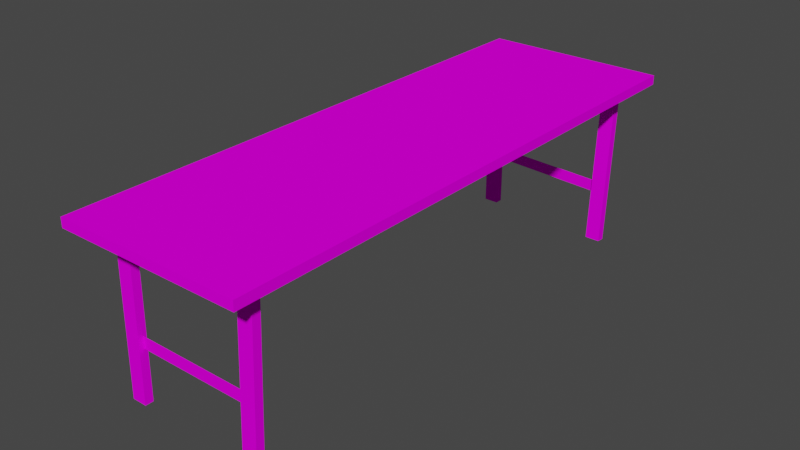 # Source: HQponk1_c1.blend  (saved by Blender 2.82.7; exported with 4.5.12 LTS)
import bpy
from mathutils import Matrix  # noqa: F401  (used for matrix-valued properties, if any)

bpy.ops.wm.read_factory_settings(use_empty=True)
scene = bpy.context.scene
scene.name = 'Scene'

# ---- collections
col_collection = bpy.data.collections.new('Collection'); scene.collection.children.link(col_collection)

# ---- images (referenced by path relative to the original .blend; pixels are not part of the script)
import os
ASSET_DIR = os.environ.get("B2B_ASSET_DIR", "")  # directory of the original .blend (textures are referenced by path, not embedded)
HERE = os.path.dirname(os.path.abspath(__file__))  # packed textures are extracted next to this script under _unpacked/

def load_image(name, relpath, width, height, colorspace="sRGB"):
    """Load a texture the original file referenced (path relative to the .blend, or extracted next to this script)."""
    p = next((c for c in (os.path.join(HERE, relpath), os.path.join(ASSET_DIR, relpath)) if relpath and os.path.exists(c)), "")
    if p:
        img = bpy.data.images.load(p, check_existing=True)
        img.name = name
    else:  # same state as the original file: an image datablock whose file is absent (Cycles renders it pink)
        img = bpy.data.images.new(name, width, height)
        img.source = "FILE"
        img.filepath = "//" + (relpath or name)
    img.colorspace_settings.name = colorspace
    return img
img_prkna01_bmp = load_image('prkna01.bmp', 'prkna01.bmp', 1024, 1024, 'sRGB')
img_0fbarel1_bmp = load_image('0fbarel1.bmp', '0fbarel1.bmp', 1024, 1024, 'sRGB')

# ---- materials (node trees are filled in below, after node groups)
mat_prkna01_bmp = bpy.data.materials.new('prkna01.bmp')
mat_prkna01_bmp.use_transparent_shadow = False
mat_0fbarel1_bmp = bpy.data.materials.new('0fbarel1.bmp')
mat_0fbarel1_bmp.use_transparent_shadow = False

# ---- material node trees
mat_prkna01_bmp.use_nodes = True; mat_prkna01_bmp.node_tree.nodes.clear()
_N = mat_prkna01_bmp.node_tree.nodes; _L = mat_prkna01_bmp.node_tree.links
n0 = _N.new('ShaderNodeOutputMaterial'); n0.name = 'Material Output'; n0.location = (300, 300)
n1 = _N.new('ShaderNodeBsdfPrincipled'); n1.name = 'Principled BSDF'; n1.location = (10, 300)
n1.distribution = 'GGX'
n1.subsurface_method = 'BURLEY'
n1.inputs[2].default_value = 0.0
n1.inputs[3].default_value = 1.45
n1.inputs[13].default_value = 0.0
n1.inputs[27].default_value = (0.0, 0.0, 0.0, 1.0)
n1.inputs[28].default_value = 1.0
n2 = _N.new('ShaderNodeTexImage'); n2.name = 'Image Texture'; n2.location = (0, 0)
n2.image = img_prkna01_bmp
_L.new(n1.outputs[0], n0.inputs[0])
_L.new(n2.outputs[0], n1.inputs[0])
n0.is_active_output = True
mat_0fbarel1_bmp.use_nodes = True; mat_0fbarel1_bmp.node_tree.nodes.clear()
_N = mat_0fbarel1_bmp.node_tree.nodes; _L = mat_0fbarel1_bmp.node_tree.links
n0 = _N.new('ShaderNodeOutputMaterial'); n0.name = 'Material Output'; n0.location = (300, 300)
n1 = _N.new('ShaderNodeBsdfPrincipled'); n1.name = 'Principled BSDF'; n1.location = (10, 300)
n1.distribution = 'GGX'
n1.subsurface_method = 'BURLEY'
n1.inputs[2].default_value = 0.0
n1.inputs[3].default_value = 1.45
n1.inputs[13].default_value = 0.0
n1.inputs[27].default_value = (0.0, 0.0, 0.0, 1.0)
n1.inputs[28].default_value = 1.0
n2 = _N.new('ShaderNodeTexImage'); n2.name = 'Image Texture'; n2.location = (0, 0)
n2.image = img_0fbarel1_bmp
_L.new(n1.outputs[0], n0.inputs[0])
_L.new(n2.outputs[0], n1.inputs[0])
n0.is_active_output = True

# ---- world
world_world = bpy.data.worlds.new('World'); scene.world = world_world
world_world.use_nodes = True; world_world.node_tree.nodes.clear()
_N = world_world.node_tree.nodes; _L = world_world.node_tree.links
n0 = _N.new('ShaderNodeOutputWorld'); n0.name = 'World Output'; n0.location = (300, 300)
n1 = _N.new('ShaderNodeBackground'); n1.name = 'Background'; n1.location = (10, 300)
n1.inputs[0].default_value = (0.05088, 0.05088, 0.05088, 1.0)
_L.new(n1.outputs[0], n0.inputs[0])
n0.is_active_output = True
world_world.color = (0.05088, 0.05088, 0.05088)
world_world.use_sun_shadow = False
world_world.sun_shadow_jitter_overblur = 0.0

# ---- meshes
me_box03 = bpy.data.meshes.new('Box03')
me_box03.from_pydata([(-0.5, 1.508, 0.4109), (-0.5, 1.508, 0.4609), (0.5, 1.508, 0.4109), (0.5, 1.508, 0.4609), (-0.5, 1.508, 0.4609), (-0.5, 1.508, 0.4109), (-0.5, 1.508, 0.4109), (0.5, 1.508, 0.4109), (-0.5, 1.508, 0.4609), (0.5, 1.508, 0.4609), (0.5, 1.508, 0.4609), (0.5, 1.508, 0.4109), (0.5, -0.7649, 0.4109), (0.5, -0.7649, 0.4109), (-0.5, 0.9585, 0.4609), (0.5, -0.7649, 0.4609), (0.5, -0.7649, 0.4609), (-0.5, 0.9585, 0.4609), (-0.5, 0.9585, 0.4109), (-0.5, 0.9585, 0.4109), (-0.3714, 0.8924, 0.4609), (-0.3714, 0.5755, 0.4609), (-0.3299, 0.3771, 0.4609), (-0.246, 0.2627, 0.4609), (-0.246, 0.09166, 0.4609), (-0.2032, 0.3802, 0.4609), (-0.1284, 0.6107, 0.4609), (-0.1284, 0.2046, 0.4609), (-0.08876, -0.06854, 0.4609), (-0.04297, -0.1998, 0.4609), (0.002822, -0.3189, 0.4609), (0.002822, -0.4471, 0.4609), (0.05167, -0.6424, 0.4609), (0.1234, -0.7829, 0.4609), (0.1234, -0.2486, 0.4609), (0.1524, -0.04107, 0.4609), (0.1982, 0.165, 0.4609), (0.2455, 0.2611, 0.4609), (0.2898, 0.107, 0.4609), (0.3295, -0.2364, 0.4609), (0.3691, -0.6776, 0.4609), (0.4577, -0.7081, 0.4609), (-0.3714, 0.8924, 0.4109), (-0.3714, 0.5755, 0.4109), (-0.3299, 0.3771, 0.4109), (-0.246, 0.2627, 0.4109), (-0.246, 0.09166, 0.4109), (-0.2032, 0.3802, 0.4109), (-0.1284, 0.6107, 0.4109), (-0.1284, 0.2046, 0.4109), (-0.08876, -0.06854, 0.4109), (-0.04297, -0.1998, 0.4109), (0.002822, -0.3189, 0.4109), (0.002822, -0.4471, 0.4109), (0.05167, -0.6424, 0.4109), (0.1234, -0.7829, 0.4109), (0.1234, -0.2486, 0.4109), (0.1524, -0.04107, 0.4109), (0.1982, 0.165, 0.4109), (0.2455, 0.2611, 0.4109), (0.2898, 0.107, 0.4109), (0.3295, -0.2364, 0.4109), (0.3691, -0.6776, 0.4109), (0.4577, -0.7081, 0.4109), (-0.1284, 0.6107, 0.4609), (-0.1284, 0.6107, 0.4109), (0.5, -0.7649, 0.4609), (0.5, -0.7649, 0.4109), (0.4577, -0.7081, 0.4609), (0.3691, -0.6776, 0.4609), (0.3295, -0.2364, 0.4609), (0.2898, 0.107, 0.4609), (0.2455, 0.2611, 0.4609), (0.1982, 0.165, 0.4609), (0.1524, -0.04107, 0.4609), (0.1234, -0.2486, 0.4609), (0.1234, -0.7829, 0.4609), (0.05166, -0.6424, 0.4609), (0.002822, -0.4471, 0.4609), (0.002822, -0.3189, 0.4609), (-0.04297, -0.1998, 0.4609), (-0.08876, -0.06854, 0.4609), (-0.1284, 0.2046, 0.4609), (-0.1284, 0.2046, 0.4109), (-0.08876, -0.06854, 0.4109), (-0.04297, -0.1998, 0.4109), (0.002822, -0.3189, 0.4109), (0.002822, -0.4471, 0.4109), (0.05167, -0.6424, 0.4109), (0.1234, -0.7829, 0.4109), (0.1234, -0.2486, 0.4109), (0.1524, -0.04107, 0.4109), (0.1982, 0.165, 0.4109), (0.2455, 0.2611, 0.4109), (0.2898, 0.107, 0.4109), (0.3295, -0.2364, 0.4109), (0.3691, -0.6776, 0.4109), (0.4577, -0.7081, 0.4109), (-0.1284, 0.6107, 0.4609), (-0.1284, 0.6107, 0.4109), (-0.2032, 0.3802, 0.4609), (-0.246, 0.09166, 0.4609), (-0.246, 0.2627, 0.4609), (-0.3299, 0.3771, 0.4609), (-0.3714, 0.5755, 0.4609), (-0.3714, 0.8924, 0.4609), (-0.5, 0.9585, 0.4609), (-0.5, 0.9585, 0.4109), (-0.3714, 0.8924, 0.4109), (-0.3714, 0.5755, 0.4109), (-0.3299, 0.3771, 0.4109), (-0.246, 0.2627, 0.4109), (-0.246, 0.09166, 0.4109), (-0.2032, 0.3802, 0.4109), (-0.1284, 0.2046, 0.4609), (0.4577, -0.7081, 0.4109), (0.4577, -0.7081, 0.4609), (0.3691, -0.6776, 0.4609), (0.3295, -0.2364, 0.4609), (0.2898, 0.107, 0.4609), (0.2455, 0.2611, 0.4609), (0.1982, 0.165, 0.4609), (0.1524, -0.04107, 0.4609), (0.1234, -0.2486, 0.4609), (0.1234, -0.7829, 0.4609), (0.05166, -0.6424, 0.4609), (0.002822, -0.4471, 0.4609), (0.002822, -0.3189, 0.4609), (-0.04297, -0.1998, 0.4609), (-0.08876, -0.06854, 0.4609), (-0.1284, 0.2046, 0.4109), (-0.08876, -0.06854, 0.4109), (-0.04297, -0.1998, 0.4109), (0.002822, -0.3189, 0.4109), (0.002822, -0.4471, 0.4109), (0.05167, -0.6424, 0.4109), (0.1234, -0.7829, 0.4109), (0.1234, -0.2486, 0.4109), (0.1524, -0.04107, 0.4109), (0.1982, 0.165, 0.4109), (0.2455, 0.2611, 0.4109), (0.2898, 0.107, 0.4109), (0.3295, -0.2364, 0.4109), (0.3691, -0.6776, 0.4109), (-0.2032, 0.3802, 0.4109), (-0.2032, 0.3802, 0.4609), (-0.246, 0.09166, 0.4609), (-0.246, 0.2627, 0.4609), (-0.3299, 0.3771, 0.4609), (-0.3714, 0.5755, 0.4609), (-0.3714, 0.8924, 0.4609), (-0.3714, 0.8924, 0.4109), (-0.3714, 0.5755, 0.4109), (-0.3299, 0.3771, 0.4109), (-0.246, 0.2627, 0.4109), (-0.246, 0.09166, 0.4109)], [], [(4, 3, 2, 5), (7, 12, 63, 62, 61, 60, 59, 58, 57, 56, 55, 54, 53, 52, 51, 50, 49, 48, 47, 46, 45, 44, 43, 42, 18, 6), (9, 8, 17, 20, 21, 22, 23, 24, 25, 26, 27, 28, 29, 30, 31, 32, 33, 34, 35, 36, 37, 38, 39, 40, 41, 15), (10, 16, 13, 11), (19, 14, 1, 0), (116, 115, 67, 66), (64, 65, 130, 114), (82, 83, 131, 81), (129, 84, 132, 80), (128, 85, 133, 79), (127, 86, 134, 78), (126, 87, 135, 77), (125, 88, 136, 76), (124, 89, 137, 75), (123, 90, 138, 74), (122, 91, 139, 73), (121, 92, 140, 72), (120, 93, 141, 71), (119, 94, 142, 70), (118, 95, 143, 69), (117, 96, 97, 68), (145, 144, 99, 98), (106, 107, 151, 105), (150, 108, 152, 104), (149, 109, 153, 103), (148, 110, 154, 102), (147, 111, 155, 101), (146, 112, 113, 100)])
me_box03.polygons.foreach_set('use_smooth', [True] * 28)
_uv = me_box03.uv_layers.new(name='UVMap')
_uv.uv.foreach_set('vector', [0.0004995, -0.475, 0.9995, -0.475, 0.9995, -0.525, 0.0004995, -0.525, 0.9995, 1.0, 0.9995, -1.273, 0.9572, -1.216, 0.8688, -1.185, 0.8291, -0.744, 0.7895, -0.4006, 0.7453, -0.2465, 0.698, -0.3426, 0.6523, -0.5487, 0.6233, -0.7562, 0.6233, -1.29, 0.5516, -1.15, 0.5028, -0.9547, 0.5028, -0.8265, 0.4571, -0.7074, 0.4113, -0.5762, 0.3717, -0.303, 0.3717, 0.1031, 0.297, -0.1274, 0.2543, -0.4159, 0.2543, -0.2449, 0.1704, -0.1305, 0.129, 0.0679, 0.129, 0.3848, 0.0005001, 0.4509, 0.0005002, 1.0, 0.9995, 1.0, 0.0005002, 1.0, 0.0005001, 0.4509, 0.129, 0.3848, 0.129, 0.0679, 0.1704, -0.1305, 0.2543, -0.2449, 0.2543, -0.4159, 0.297, -0.1274, 0.3717, 0.1031, 0.3717, -0.303, 0.4113, -0.5762, 0.4571, -0.7074, 0.5028, -0.8265, 0.5028, -0.9547, 0.5516, -1.15, 0.6233, -1.29, 0.6233, -0.7562, 0.6523, -0.5487, 0.698, -0.3426, 0.7453, -0.2465, 0.7895, -0.4006, 0.8291, -0.7441, 0.8688, -1.185, 0.9572, -1.216, 0.9995, -1.273, 0.5677, -1.896, 0.5677, 0.3768, 0.5177, 0.3768, 0.5177, -1.896, 0.5177, -1.347, 0.5677, -1.347, 0.5677, -1.896, 0.5177, -1.896, 0.3818, 2.625, 0.4946, 2.625, 0.4946, 2.928, 0.3818, 2.928, 0.3818, -1.928, 0.4946, -1.928, 0.4946, -1.625, 0.3818, -1.625, 0.3818, -1.625, 0.4946, -1.625, 0.4946, -1.321, 0.3818, -1.321, 0.3818, -1.321, 0.4946, -1.321, 0.4946, -1.018, 0.3818, -1.018, 0.3818, -1.018, 0.4946, -1.018, 0.4946, -0.7142, 0.3818, -0.7142, 0.3818, -0.7142, 0.4946, -0.7142, 0.4946, -0.4106, 0.3818, -0.4106, 0.3818, -0.4106, 0.4946, -0.4106, 0.4946, -0.1071, 0.3818, -0.1071, 0.3818, -0.1071, 0.4946, -0.1071, 0.4946, 0.1965, 0.3818, 0.1965, 0.3818, 0.1965, 0.4946, 0.1965, 0.4946, 0.5, 0.3818, 0.5, 0.3818, 0.5, 0.4946, 0.5, 0.4946, 0.8035, 0.3818, 0.8035, 0.3818, 0.8035, 0.4946, 0.8035, 0.4946, 1.107, 0.3818, 1.107, 0.3818, 1.107, 0.4946, 1.107, 0.4946, 1.411, 0.3818, 1.411, 0.3818, 1.411, 0.4946, 1.411, 0.4946, 1.714, 0.3818, 1.714, 0.3818, 1.714, 0.4946, 1.714, 0.4946, 2.018, 0.3818, 2.018, 0.3818, 2.018, 0.4946, 2.018, 0.4946, 2.321, 0.3818, 2.321, 0.3818, 2.321, 0.4946, 2.321, 0.4946, 2.625, 0.3818, 2.625, 0.3818, 2.625, 0.4946, 2.625, 0.4946, 2.928, 0.3818, 2.928, 0.3818, 0.8035, 0.4946, 0.8035, 0.4946, 1.107, 0.3818, 1.107, 0.3818, 1.107, 0.4946, 1.107, 0.4946, 1.411, 0.3818, 1.411, 0.3818, 1.411, 0.4946, 1.411, 0.4946, 1.714, 0.3818, 1.714, 0.3818, 1.714, 0.4946, 1.714, 0.4946, 2.018, 0.3818, 2.018, 0.3818, 2.018, 0.4946, 2.018, 0.4946, 2.321, 0.3818, 2.321, 0.3818, 2.321, 0.4946, 2.321, 0.4946, 2.625, 0.3818, 2.625])
me_box03.materials.append(mat_prkna01_bmp)
me_box03.materials.append(mat_0fbarel1_bmp)
me_box03.use_remesh_fix_poles = True
me_box03.use_remesh_preserve_attributes = False
me_box03.use_mirror_vertex_groups = False
me_box03.update()
me_box03_001 = bpy.data.meshes.new('Box03.001')
me_box03_001.from_pydata([(0.3187, 1.25, -0.46), (0.3994, 1.25, -0.46), (0.3187, 1.294, -0.4644), (0.3994, 1.294, -0.4644), (0.3187, 1.296, 0.4109), (0.3994, 1.296, 0.4109), (0.3187, 1.34, 0.4109), (0.3994, 1.34, 0.4109), (0.3187, 1.281, -0.1213), (-0.3241, 1.323, -0.1213), (-0.3241, 1.323, -0.1853), (0.3187, 1.277, -0.1853), (-0.4048, 1.296, -0.4644), (-0.3241, 1.296, -0.4644), (-0.4048, 1.34, -0.4644), (-0.3241, 1.34, -0.4644), (-0.4048, 1.296, 0.4109), (-0.3241, 1.296, 0.4109), (-0.4048, 1.34, 0.4109), (-0.3241, 1.34, 0.4109), (-0.4048, 1.34, -0.4644), (-0.4048, 1.296, 0.4109), (-0.4048, 1.34, 0.4109), (-0.4048, 1.296, -0.4644), (0.3187, 1.25, -0.46), (0.3994, 1.25, -0.46), (-0.3241, 1.34, -0.4644), (0.3994, 1.25, -0.46), (0.3994, 1.294, -0.4644), (0.3994, 1.296, 0.4109), (-0.4048, 1.34, -0.4644), (0.3994, 1.294, -0.4644), (0.3187, 1.294, -0.4644), (0.3994, 1.34, 0.4109), (-0.3241, 1.34, 0.4109), (0.3187, 1.294, -0.4644), (0.3187, 1.25, -0.46), (0.3187, 1.296, 0.4109), (-0.3241, 1.296, 0.4109), (0.3187, 1.34, 0.4109), (-0.3241, 1.296, -0.4644), (-0.4048, 1.296, -0.4644), (-0.3241, 1.296, -0.4644), (-0.3241, 1.34, -0.4644)], [], [(8, 9, 10, 11), (17, 16, 41, 42), (19, 38, 40, 43), (3, 1, 0, 2), (37, 39, 35, 36), (5, 4, 24, 25), (6, 33, 31, 32), (15, 13, 12, 14), (21, 22, 20, 23), (18, 34, 26, 30), (7, 29, 27, 28)])
me_box03_001.polygons.foreach_set('use_smooth', [True] * 11)
me_box03_001.polygons.foreach_set('material_index', [1, 1, 1, 1, 1, 1, 1, 1, 1, 1, 1])
_uv = me_box03_001.uv_layers.new(name='UVMap')
_uv.uv.foreach_set('vector', [0.1264, -0.4587, 0.8578, -0.4213, 0.8578, -0.4213, 0.1264, -0.4213, 0.9992, -1.505, 0.9992, -1.449, 0.0009094, -1.449, 0.0009094, -1.505, 0.0008126, -0.8418, 0.0008126, -0.8623, 0.9991, -0.8623, 0.9991, -0.8418, -5.169, -1.568, -5.055, -1.568, -5.055, -1.512, -5.169, -1.512, 0.9992, 0.1111, 0.9992, 0.1317, 0.0009094, 0.1104, 0.005914, 0.08994, 0.9992, -1.568, 0.9992, -1.512, 0.005914, -1.512, 0.005914, -1.568, 0.0008126, -1.512, 0.0008126, -1.568, 0.9991, -1.568, 0.9991, -1.512, 0.1209, -1.505, 0.2348, -1.505, 0.2348, -1.449, 0.1209, -1.449, 0.9992, -0.8623, 0.9992, -0.8418, 0.0009094, -0.8418, 0.0009094, -0.8623, 0.0008126, -1.449, 0.0008126, -1.505, 0.9991, -1.505, 0.9991, -1.449, 0.0008126, 0.1317, 0.0008126, 0.1111, 0.9941, 0.08994, 0.9991, 0.1104])
me_box03_001.materials.append(mat_prkna01_bmp)
me_box03_001.materials.append(mat_0fbarel1_bmp)
me_box03_001.use_remesh_fix_poles = True
me_box03_001.use_remesh_preserve_attributes = False
me_box03_001.use_mirror_vertex_groups = False
me_box03_001.update()
me_box03_002 = bpy.data.meshes.new('Box03.002')
me_box03_002.from_pydata([(0.2922, -1.331, -0.4581), (0.3729, -1.331, -0.464), (0.2922, -1.287, -0.4589), (0.3729, -1.287, -0.4647), (0.3187, -1.316, 0.4112), (0.3994, -1.316, 0.4112), (0.3187, -1.272, 0.4104), (0.3994, -1.272, 0.4104), (0.3187, -1.298, -0.1214), (-0.3241, -1.298, -0.1214), (-0.3241, -1.299, -0.1854), (0.3187, -1.299, -0.1854), (-0.4048, -1.331, -0.464), (-0.3241, -1.331, -0.464), (-0.4048, -1.287, -0.4647), (-0.3241, -1.287, -0.4647), (-0.4048, -1.316, 0.4112), (-0.3241, -1.316, 0.4112), (-0.4048, -1.272, 0.4104), (-0.3241, -1.272, 0.4104), (0.2922, -1.331, -0.4581), (0.3729, -1.331, -0.464), (0.3729, -1.331, -0.464), (0.3729, -1.287, -0.4647), (0.3994, -1.316, 0.4112), (0.3729, -1.287, -0.4647), (0.2922, -1.287, -0.4589), (0.3994, -1.272, 0.4104), (0.2922, -1.287, -0.4589), (0.2922, -1.331, -0.4581), (0.3187, -1.316, 0.4112), (0.3187, -1.272, 0.4104), (-0.4048, -1.331, -0.464), (-0.3241, -1.331, -0.464), (-0.3241, -1.331, -0.464), (-0.3241, -1.287, -0.4647), (-0.3241, -1.316, 0.4112), (-0.3241, -1.287, -0.4647), (-0.4048, -1.287, -0.4647), (-0.3241, -1.272, 0.4104), (-0.4048, -1.287, -0.4647), (-0.4048, -1.331, -0.464), (-0.4048, -1.316, 0.4112), (-0.4048, -1.272, 0.4104)], [], [(3, 1, 0, 2), (42, 43, 40, 41), (19, 36, 34, 35), (5, 4, 20, 21), (7, 24, 22, 23), (15, 13, 12, 14), (17, 16, 32, 33), (30, 31, 28, 29), (8, 9, 10, 11), (6, 27, 25, 26), (18, 39, 37, 38)])
me_box03_002.polygons.foreach_set('use_smooth', [True] * 11)
me_box03_002.polygons.foreach_set('material_index', [1, 1, 1, 1, 1, 1, 1, 1, 1, 1, 1])
_uv = me_box03_002.uv_layers.new(name='UVMap')
_uv.uv.foreach_set('vector', [0.4601, -0.8692, 0.5739, -0.8692, 0.5737, -0.8134, 0.4598, -0.8134, 0.9995, -0.9167, 0.9986, -0.8962, 0.0004995, -0.9033, 0.001375, -0.9238, 0.001375, -0.8962, 0.0004995, -0.9167, 0.9986, -0.9238, 0.9995, -0.9033, 0.9995, -0.8875, 0.9995, -0.8317, 0.008073, -0.8134, 0.001375, -0.8692, 0.001375, -0.8957, 0.0004995, -0.9162, 0.9986, -0.9233, 0.9995, -0.9028, 0.4628, -0.9379, 0.5767, -0.9379, 0.5767, -0.8821, 0.4628, -0.8821, 0.9995, -0.9379, 0.9995, -0.8821, 0.001375, -0.8821, 0.001375, -0.9379, 0.9995, -0.9162, 0.9986, -0.8957, 0.007198, -0.9028, 0.008073, -0.9233, 0.1264, -0.4587, 0.8578, -0.4213, 0.8578, -0.4213, 0.1264, -0.4213, 0.001375, -0.8317, 0.001375, -0.8875, 0.9995, -0.8692, 0.9928, -0.8134, 0.001375, -0.8821, 0.001375, -0.9379, 0.9995, -0.9379, 0.9995, -0.8821])
me_box03_002.materials.append(mat_prkna01_bmp)
me_box03_002.materials.append(mat_0fbarel1_bmp)
me_box03_002.use_remesh_fix_poles = True
me_box03_002.use_remesh_preserve_attributes = False
me_box03_002.use_mirror_vertex_groups = False
me_box03_002.update()
me_box03_003 = bpy.data.meshes.new('Box03.003')
me_box03_003.from_pydata([(-0.5, -1.492, 0.4609), (-0.5, -1.492, 0.4109), (0.5, -1.492, 0.4109), (0.5, -1.492, 0.4609), (-0.5, -1.492, 0.4109), (0.5, -1.492, 0.4109), (-0.5, -1.492, 0.4609), (0.5, -1.492, 0.4609), (-0.5, -1.492, 0.4109), (0.5, -1.492, 0.4609), (0.5, -1.492, 0.4109), (-0.5, -1.492, 0.4609), (0.5, -0.7649, 0.4109), (0.5, -0.7649, 0.4109), (-0.5, 0.9585, 0.4609), (0.5, -0.7649, 0.4609), (0.5, -0.7649, 0.4609), (-0.5, 0.9585, 0.4609), (-0.5, 0.9585, 0.4109), (-0.5, 0.9585, 0.4109), (-0.3714, 0.8924, 0.4609), (-0.3714, 0.5755, 0.4609), (-0.3299, 0.3771, 0.4609), (-0.246, 0.2627, 0.4609), (-0.246, 0.09166, 0.4609), (-0.2032, 0.3802, 0.4609), (-0.1284, 0.6107, 0.4609), (-0.1284, 0.2046, 0.4609), (-0.08876, -0.06854, 0.4609), (-0.04297, -0.1998, 0.4609), (0.002822, -0.3189, 0.4609), (0.002822, -0.4471, 0.4609), (0.05167, -0.6424, 0.4609), (0.1234, -0.7829, 0.4609), (0.1234, -0.2486, 0.4609), (0.1524, -0.04107, 0.4609), (0.1982, 0.165, 0.4609), (0.2455, 0.2611, 0.4609), (0.2898, 0.107, 0.4609), (0.3295, -0.2364, 0.4609), (0.3691, -0.6776, 0.4609), (0.4577, -0.7081, 0.4609), (-0.3714, 0.8924, 0.4109), (-0.3714, 0.5755, 0.4109), (-0.3299, 0.3771, 0.4109), (-0.246, 0.2627, 0.4109), (-0.246, 0.09166, 0.4109), (-0.2032, 0.3802, 0.4109), (-0.1284, 0.6107, 0.4109), (-0.1284, 0.2046, 0.4109), (-0.08876, -0.06854, 0.4109), (-0.04297, -0.1998, 0.4109), (0.002822, -0.3189, 0.4109), (0.002822, -0.4471, 0.4109), (0.05167, -0.6424, 0.4109), (0.1234, -0.7829, 0.4109), (0.1234, -0.2486, 0.4109), (0.1524, -0.04107, 0.4109), (0.1982, 0.165, 0.4109), (0.2455, 0.2611, 0.4109), (0.2898, 0.107, 0.4109), (0.3295, -0.2364, 0.4109), (0.3691, -0.6776, 0.4109), (0.4577, -0.7081, 0.4109), (-0.1284, 0.6107, 0.4609), (-0.1284, 0.6107, 0.4109), (0.5, -0.7649, 0.4609), (0.5, -0.7649, 0.4109), (0.4577, -0.7081, 0.4609), (0.3691, -0.6776, 0.4609), (0.3295, -0.2364, 0.4609), (0.2898, 0.107, 0.4609), (0.2455, 0.2611, 0.4609), (0.1982, 0.165, 0.4609), (0.1524, -0.04107, 0.4609), (0.1234, -0.2486, 0.4609), (0.1234, -0.7829, 0.4609), (0.05166, -0.6424, 0.4609), (0.002822, -0.4471, 0.4609), (0.002822, -0.3189, 0.4609), (-0.04297, -0.1998, 0.4609), (-0.08876, -0.06854, 0.4609), (-0.1284, 0.2046, 0.4609), (-0.1284, 0.2046, 0.4109), (-0.08876, -0.06854, 0.4109), (-0.04297, -0.1998, 0.4109), (0.002822, -0.3189, 0.4109), (0.002822, -0.4471, 0.4109), (0.05167, -0.6424, 0.4109), (0.1234, -0.7829, 0.4109), (0.1234, -0.2486, 0.4109), (0.1524, -0.04107, 0.4109), (0.1982, 0.165, 0.4109), (0.2455, 0.2611, 0.4109), (0.2898, 0.107, 0.4109), (0.3295, -0.2364, 0.4109), (0.3691, -0.6776, 0.4109), (0.4577, -0.7081, 0.4109), (-0.1284, 0.6107, 0.4609), (-0.1284, 0.6107, 0.4109), (-0.2032, 0.3802, 0.4609), (-0.246, 0.09166, 0.4609), (-0.246, 0.2627, 0.4609), (-0.3299, 0.3771, 0.4609), (-0.3714, 0.5755, 0.4609), (-0.3714, 0.8924, 0.4609), (-0.5, 0.9585, 0.4609), (-0.5, 0.9585, 0.4109), (-0.3714, 0.8924, 0.4109), (-0.3714, 0.5755, 0.4109), (-0.3299, 0.3771, 0.4109), (-0.246, 0.2627, 0.4109), (-0.246, 0.09166, 0.4109), (-0.2032, 0.3802, 0.4109), (-0.1284, 0.2046, 0.4609), (0.4577, -0.7081, 0.4109), (0.4577, -0.7081, 0.4609), (0.3691, -0.6776, 0.4609), (0.3295, -0.2364, 0.4609), (0.2898, 0.107, 0.4609), (0.2455, 0.2611, 0.4609), (0.1982, 0.165, 0.4609), (0.1524, -0.04107, 0.4609), (0.1234, -0.2486, 0.4609), (0.1234, -0.7829, 0.4609), (0.05166, -0.6424, 0.4609), (0.002822, -0.4471, 0.4609), (0.002822, -0.3189, 0.4609), (-0.04297, -0.1998, 0.4609), (-0.08876, -0.06854, 0.4609), (-0.1284, 0.2046, 0.4109), (-0.08876, -0.06854, 0.4109), (-0.04297, -0.1998, 0.4109), (0.002822, -0.3189, 0.4109), (0.002822, -0.4471, 0.4109), (0.05167, -0.6424, 0.4109), (0.1234, -0.7829, 0.4109), (0.1234, -0.2486, 0.4109), (0.1524, -0.04107, 0.4109), (0.1982, 0.165, 0.4109), (0.2455, 0.2611, 0.4109), (0.2898, 0.107, 0.4109), (0.3295, -0.2364, 0.4109), (0.3691, -0.6776, 0.4109), (-0.2032, 0.3802, 0.4109), (-0.2032, 0.3802, 0.4609), (-0.246, 0.09166, 0.4609), (-0.246, 0.2627, 0.4609), (-0.3299, 0.3771, 0.4609), (-0.3714, 0.5755, 0.4609), (-0.3714, 0.8924, 0.4609), (-0.3714, 0.8924, 0.4109), (-0.3714, 0.5755, 0.4109), (-0.3299, 0.3771, 0.4109), (-0.246, 0.2627, 0.4109), (-0.246, 0.09166, 0.4109)], [], [(9, 11, 8, 10), (0, 14, 19, 1), (15, 41, 40, 39, 38, 37, 36, 35, 34, 33, 32, 31, 30, 29, 28, 27, 26, 25, 24, 23, 22, 21, 20, 17, 6, 7), (13, 16, 3, 2), (18, 42, 43, 44, 45, 46, 47, 48, 49, 50, 51, 52, 53, 54, 55, 56, 57, 58, 59, 60, 61, 62, 63, 12, 5, 4), (116, 66, 67, 115), (64, 114, 130, 65), (82, 81, 131, 83), (129, 80, 132, 84), (128, 79, 133, 85), (127, 78, 134, 86), (126, 77, 135, 87), (125, 76, 136, 88), (124, 75, 137, 89), (123, 74, 138, 90), (122, 73, 139, 91), (121, 72, 140, 92), (120, 71, 141, 93), (119, 70, 142, 94), (118, 69, 143, 95), (117, 68, 97, 96), (145, 98, 99, 144), (106, 105, 151, 107), (150, 104, 152, 108), (149, 103, 153, 109), (148, 102, 154, 110), (147, 101, 155, 111), (146, 100, 113, 112)])
me_box03_003.polygons.foreach_set('use_smooth', [True] * 28)
_uv = me_box03_003.uv_layers.new(name='UVMap')
_uv.uv.foreach_set('vector', [0.9995, -0.475, 0.0004995, -0.475, 0.0004995, -0.525, 0.9995, -0.525, 0.5677, 1.104, 0.5677, -1.347, 0.5177, -1.347, 0.5177, 1.104, 0.9995, -1.273, 0.9572, -1.216, 0.8688, -1.185, 0.8291, -0.7441, 0.7895, -0.4006, 0.7453, -0.2465, 0.698, -0.3426, 0.6523, -0.5487, 0.6233, -0.7562, 0.6233, -1.29, 0.5516, -1.15, 0.5028, -0.9547, 0.5028, -0.8265, 0.4571, -0.7074, 0.4113, -0.5762, 0.3717, -0.303, 0.3717, 0.1031, 0.297, -0.1274, 0.2543, -0.4159, 0.2543, -0.2449, 0.1704, -0.1305, 0.129, 0.0679, 0.129, 0.3848, 0.0005001, 0.4509, 0.0004995, -2.0, 0.9995, -2.0, 0.5177, 0.3768, 0.5677, 0.3768, 0.5677, 1.104, 0.5177, 1.104, 0.0005001, 0.4509, 0.129, 0.3848, 0.129, 0.0679, 0.1704, -0.1305, 0.2543, -0.2449, 0.2543, -0.4159, 0.297, -0.1274, 0.3717, 0.1031, 0.3717, -0.303, 0.4113, -0.5762, 0.4571, -0.7074, 0.5028, -0.8265, 0.5028, -0.9547, 0.5516, -1.15, 0.6233, -1.29, 0.6233, -0.7562, 0.6523, -0.5487, 0.698, -0.3426, 0.7453, -0.2465, 0.7895, -0.4006, 0.8291, -0.744, 0.8688, -1.185, 0.9572, -1.216, 0.9995, -1.273, 0.9995, -2.0, 0.0004995, -2.0, 0.3818, 2.625, 0.3818, 2.928, 0.4946, 2.928, 0.4946, 2.625, 0.3818, -1.928, 0.3818, -1.625, 0.4946, -1.625, 0.4946, -1.928, 0.3818, -1.625, 0.3818, -1.321, 0.4946, -1.321, 0.4946, -1.625, 0.3818, -1.321, 0.3818, -1.018, 0.4946, -1.018, 0.4946, -1.321, 0.3818, -1.018, 0.3818, -0.7142, 0.4946, -0.7142, 0.4946, -1.018, 0.3818, -0.7142, 0.3818, -0.4106, 0.4946, -0.4106, 0.4946, -0.7142, 0.3818, -0.4106, 0.3818, -0.1071, 0.4946, -0.1071, 0.4946, -0.4106, 0.3818, -0.1071, 0.3818, 0.1965, 0.4946, 0.1965, 0.4946, -0.1071, 0.3818, 0.1965, 0.3818, 0.5, 0.4946, 0.5, 0.4946, 0.1965, 0.3818, 0.5, 0.3818, 0.8035, 0.4946, 0.8035, 0.4946, 0.5, 0.3818, 0.8035, 0.3818, 1.107, 0.4946, 1.107, 0.4946, 0.8035, 0.3818, 1.107, 0.3818, 1.411, 0.4946, 1.411, 0.4946, 1.107, 0.3818, 1.411, 0.3818, 1.714, 0.4946, 1.714, 0.4946, 1.411, 0.3818, 1.714, 0.3818, 2.018, 0.4946, 2.018, 0.4946, 1.714, 0.3818, 2.018, 0.3818, 2.321, 0.4946, 2.321, 0.4946, 2.018, 0.3818, 2.321, 0.3818, 2.625, 0.4946, 2.625, 0.4946, 2.321, 0.3818, 2.625, 0.3818, 2.928, 0.4946, 2.928, 0.4946, 2.625, 0.3818, 0.8035, 0.3818, 1.107, 0.4946, 1.107, 0.4946, 0.8035, 0.3818, 1.107, 0.3818, 1.411, 0.4946, 1.411, 0.4946, 1.107, 0.3818, 1.411, 0.3818, 1.714, 0.4946, 1.714, 0.4946, 1.411, 0.3818, 1.714, 0.3818, 2.018, 0.4946, 2.018, 0.4946, 1.714, 0.3818, 2.018, 0.3818, 2.321, 0.4946, 2.321, 0.4946, 2.018, 0.3818, 2.321, 0.3818, 2.625, 0.4946, 2.625, 0.4946, 2.321])
me_box03_003.materials.append(mat_prkna01_bmp)
me_box03_003.materials.append(mat_0fbarel1_bmp)
me_box03_003.use_remesh_fix_poles = True
me_box03_003.use_remesh_preserve_attributes = False
me_box03_003.use_mirror_vertex_groups = False
me_box03_003.update()

# ---- objects
ob_box01 = bpy.data.objects.new('Box01', me_box03)
ob_box03 = bpy.data.objects.new('Box03', me_box03_001)
ob_box04 = bpy.data.objects.new('Box04', me_box03_002)
ob_box02 = bpy.data.objects.new('Box02', me_box03_003)

# ---- transforms, parenting, visibility, modifiers, constraints
ob_box01.location = (1.141e-05, -0.007612, -0.1387)
ob_box01.lineart.crease_threshold = 0.0
ob_box03.location = (1.141e-05, -0.007612, -0.1387)
ob_box03.lineart.crease_threshold = 0.0
ob_box04.location = (1.141e-05, -0.007612, -0.1387)
ob_box04.lineart.crease_threshold = 0.0
ob_box02.location = (1.141e-05, -0.007612, -0.1387)
ob_box02.lineart.crease_threshold = 0.0

# ---- collection membership
col_collection.objects.link(ob_box01)
col_collection.objects.link(ob_box03)
col_collection.objects.link(ob_box04)
col_collection.objects.link(ob_box02)

# ---- scene / render settings (as saved in the file)
scene.frame_start = 1; scene.frame_end = 250; scene.frame_set(1)
scene.render.engine = 'BLENDER_EEVEE_NEXT'
scene.cycles.use_denoising = False
scene.cycles.samples = 128
scene.cycles.sampling_pattern = 'TABULATED_SOBOL'
scene.cycles.use_adaptive_sampling = False
scene.cycles.use_light_tree = False
scene.view_settings.view_transform = 'Filmic'
bpy.context.view_layer.update()

# ---- added for rendering (the .blend has no active camera and no usable light): camera, sun
cam_auto = bpy.data.cameras.new('AutoCamera')
cam_auto.lens = 50.0
cam_auto.sensor_width = 36.0
cam_auto.clip_end = 1000.0
ob_auto_camera = bpy.data.objects.new('AutoCamera', cam_auto)
scene.collection.objects.link(ob_auto_camera)
ob_auto_camera.location = (3.04859, -3.6583, 2.29827)
ob_auto_camera.rotation_euler = (1.09748, -7.21219e-08, 0.694738)
scene.camera = ob_auto_camera
light_auto_sun = bpy.data.lights.new('AutoSun', 'SUN')
light_auto_sun.energy = 3.0
light_auto_sun.angle = 0.0523599
ob_auto_sun = bpy.data.objects.new('AutoSun', light_auto_sun)
scene.collection.objects.link(ob_auto_sun)
ob_auto_sun.rotation_euler = (0.872665, 0.174533, 0.523599)
bpy.context.view_layer.update()

